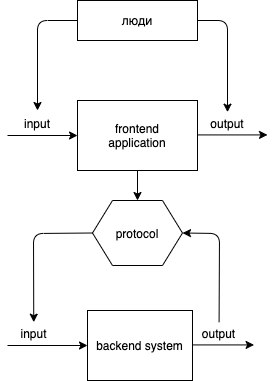

The diagram above was exported from draw.io. Its source (the exported page's mxGraphModel, read from the mxfile embedded in the PNG):
<mxGraphModel dx="398" dy="527" grid="1" gridSize="10" guides="1" tooltips="1" connect="1" arrows="1" fold="1" page="1" pageScale="1" pageWidth="827" pageHeight="1169" math="0" shadow="0">
  <root>
    <mxCell id="0" />
    <mxCell id="1" parent="0" />
    <mxCell id="23" value="люди" style="rounded=0;whiteSpace=wrap;html=1;" parent="1" vertex="1">
      <mxGeometry x="100" y="20" width="120" height="40" as="geometry" />
    </mxCell>
    <mxCell id="24" value="" style="endArrow=classic;html=1;exitX=0;exitY=0.5;exitDx=0;exitDy=0;" parent="1" source="23" edge="1">
      <mxGeometry width="50" height="50" relative="1" as="geometry">
        <mxPoint x="120" y="360" as="sourcePoint" />
        <mxPoint x="60" y="130" as="targetPoint" />
        <Array as="points">
          <mxPoint x="60" y="40" />
        </Array>
      </mxGeometry>
    </mxCell>
    <mxCell id="25" value="" style="endArrow=classic;html=1;exitX=1;exitY=0.5;exitDx=0;exitDy=0;entryX=0.5;entryY=0;entryDx=0;entryDy=0;" parent="1" source="23" target="40" edge="1">
      <mxGeometry width="50" height="50" relative="1" as="geometry">
        <mxPoint x="110" y="60" as="sourcePoint" />
        <mxPoint x="550" y="180" as="targetPoint" />
        <Array as="points">
          <mxPoint x="250" y="40" />
        </Array>
      </mxGeometry>
    </mxCell>
    <mxCell id="41" value="" style="group" parent="1" vertex="1" connectable="0">
      <mxGeometry x="30" y="120" width="240" height="70" as="geometry" />
    </mxCell>
    <mxCell id="36" value="frontend&lt;br&gt;application" style="rounded=0;whiteSpace=wrap;html=1;" parent="41" vertex="1">
      <mxGeometry x="69.99999999999999" width="120" height="70" as="geometry" />
    </mxCell>
    <mxCell id="37" value="" style="endArrow=classic;html=1;entryX=0;entryY=0.5;entryDx=0;entryDy=0;" parent="41" target="36" edge="1">
      <mxGeometry width="50" height="50" relative="1" as="geometry">
        <mxPoint y="35" as="sourcePoint" />
        <mxPoint x="30" y="163.33333333333331" as="targetPoint" />
        <Array as="points">
          <mxPoint y="35" />
        </Array>
      </mxGeometry>
    </mxCell>
    <mxCell id="38" value="" style="endArrow=classic;html=1;entryX=0;entryY=0.5;entryDx=0;entryDy=0;" parent="41" edge="1">
      <mxGeometry width="50" height="50" relative="1" as="geometry">
        <mxPoint x="189.99999999999997" y="34.416666666666664" as="sourcePoint" />
        <mxPoint x="260" y="34.416666666666664" as="targetPoint" />
        <Array as="points">
          <mxPoint x="189.99999999999997" y="34.416666666666664" />
        </Array>
      </mxGeometry>
    </mxCell>
    <mxCell id="39" value="input" style="text;html=1;strokeColor=none;fillColor=none;align=center;verticalAlign=middle;whiteSpace=wrap;rounded=0;" parent="41" vertex="1">
      <mxGeometry x="9.999999999999998" y="11.666666666666666" width="39.99999999999999" height="23.333333333333332" as="geometry" />
    </mxCell>
    <mxCell id="40" value="output" style="text;html=1;strokeColor=none;fillColor=none;align=center;verticalAlign=middle;whiteSpace=wrap;rounded=0;" parent="41" vertex="1">
      <mxGeometry x="199.99999999999997" y="11.666666666666666" width="39.99999999999999" height="23.333333333333332" as="geometry" />
    </mxCell>
    <mxCell id="47" value="" style="group" parent="1" vertex="1" connectable="0">
      <mxGeometry x="30" y="330" width="210" height="70" as="geometry" />
    </mxCell>
    <mxCell id="48" value="backend system" style="rounded=0;whiteSpace=wrap;html=1;" parent="47" vertex="1">
      <mxGeometry x="80.00090909090908" width="105" height="70" as="geometry" />
    </mxCell>
    <mxCell id="49" value="" style="endArrow=classic;html=1;entryX=0;entryY=0.5;entryDx=0;entryDy=0;" parent="47" target="48" edge="1">
      <mxGeometry width="50" height="50" relative="1" as="geometry">
        <mxPoint y="35" as="sourcePoint" />
        <mxPoint x="26.25" y="163.33333333333331" as="targetPoint" />
        <Array as="points">
          <mxPoint y="35" />
        </Array>
      </mxGeometry>
    </mxCell>
    <mxCell id="50" value="" style="endArrow=classic;html=1;entryX=0;entryY=0.5;entryDx=0;entryDy=0;" parent="47" edge="1">
      <mxGeometry width="50" height="50" relative="1" as="geometry">
        <mxPoint x="185.34090909090912" y="34.416666666666664" as="sourcePoint" />
        <mxPoint x="246.5909090909091" y="34.416666666666664" as="targetPoint" />
        <Array as="points">
          <mxPoint x="185.34090909090912" y="34.416666666666664" />
        </Array>
      </mxGeometry>
    </mxCell>
    <mxCell id="51" value="input" style="text;html=1;strokeColor=none;fillColor=none;align=center;verticalAlign=middle;whiteSpace=wrap;rounded=0;" parent="47" vertex="1">
      <mxGeometry x="8.750000000000002" y="11.666666666666666" width="35.00000000000001" height="23.333333333333332" as="geometry" />
    </mxCell>
    <mxCell id="52" value="output" style="text;html=1;strokeColor=none;fillColor=none;align=center;verticalAlign=middle;whiteSpace=wrap;rounded=0;" parent="47" vertex="1">
      <mxGeometry x="194.09090909090912" y="11.666666666666666" width="35.00000000000001" height="23.333333333333332" as="geometry" />
    </mxCell>
    <mxCell id="53" value="" style="endArrow=classic;html=1;entryX=1;entryY=0.5;entryDx=0;entryDy=0;exitX=0.5;exitY=0;exitDx=0;exitDy=0;" edge="1" parent="1" source="52" target="54">
      <mxGeometry width="50" height="50" relative="1" as="geometry">
        <mxPoint x="242" y="310" as="sourcePoint" />
        <mxPoint x="100" y="520" as="targetPoint" />
        <Array as="points">
          <mxPoint x="242" y="253" />
        </Array>
      </mxGeometry>
    </mxCell>
    <mxCell id="54" value="protocol" style="shape=hexagon;perimeter=hexagonPerimeter2;whiteSpace=wrap;html=1;fixedSize=1;" vertex="1" parent="1">
      <mxGeometry x="115" y="220" width="90" height="65" as="geometry" />
    </mxCell>
    <mxCell id="55" value="" style="endArrow=classic;html=1;exitX=0.5;exitY=1;exitDx=0;exitDy=0;entryX=0.5;entryY=0;entryDx=0;entryDy=0;" edge="1" parent="1" source="36" target="54">
      <mxGeometry width="50" height="50" relative="1" as="geometry">
        <mxPoint x="280" y="260" as="sourcePoint" />
        <mxPoint x="330" y="210" as="targetPoint" />
      </mxGeometry>
    </mxCell>
    <mxCell id="56" value="" style="endArrow=classic;html=1;exitX=0;exitY=0.5;exitDx=0;exitDy=0;entryX=0.5;entryY=0;entryDx=0;entryDy=0;" edge="1" parent="1" source="54" target="51">
      <mxGeometry width="50" height="50" relative="1" as="geometry">
        <mxPoint x="251.59090909090912" y="351.66666666666674" as="sourcePoint" />
        <mxPoint x="215" y="262.5" as="targetPoint" />
        <Array as="points">
          <mxPoint x="56" y="253" />
        </Array>
      </mxGeometry>
    </mxCell>
  </root>
</mxGraphModel>